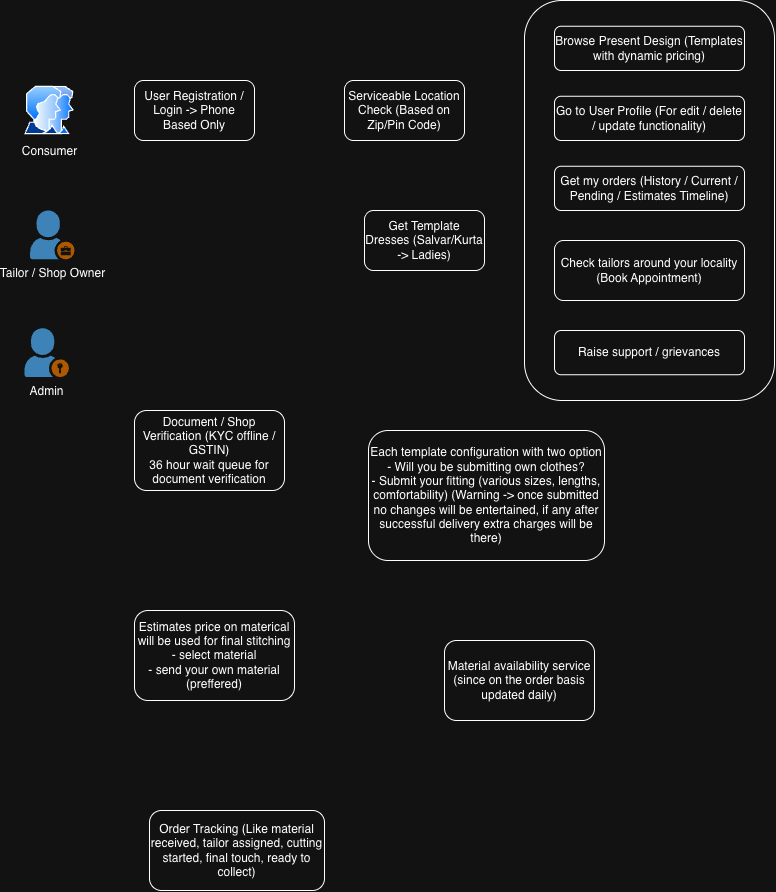

The diagram above was exported from draw.io. Its source (the exported page's mxGraphModel, read from the mxfile embedded in the PNG):
<mxGraphModel dx="2219" dy="938" grid="1" gridSize="10" guides="1" tooltips="1" connect="1" arrows="1" fold="1" page="1" pageScale="1" pageWidth="827" pageHeight="1169" math="0" shadow="0">
  <root>
    <mxCell id="0" />
    <mxCell id="1" parent="0" />
    <mxCell id="xRMZsWeBMEE4OKenlTVE-2" parent="1" style="rounded=1;whiteSpace=wrap;html=1;" value="User Registration / Login -&amp;gt; Phone Based Only" vertex="1">
      <mxGeometry height="60" width="120" x="120" y="140" as="geometry" />
    </mxCell>
    <mxCell id="xRMZsWeBMEE4OKenlTVE-3" parent="1" style="image;aspect=fixed;perimeter=ellipsePerimeter;html=1;align=center;shadow=0;dashed=0;spacingTop=3;image=img/lib/active_directory/user_accounts.svg;" value="Consumer" vertex="1">
      <mxGeometry height="48.5" width="50" x="10" y="145.75" as="geometry" />
    </mxCell>
    <mxCell id="xRMZsWeBMEE4OKenlTVE-4" parent="1" style="rounded=1;whiteSpace=wrap;html=1;" value="Serviceable Location Check (Based on Zip/Pin Code)" vertex="1">
      <mxGeometry height="60" width="120" x="330" y="140" as="geometry" />
    </mxCell>
    <mxCell id="xRMZsWeBMEE4OKenlTVE-5" parent="1" style="rounded=1;whiteSpace=wrap;html=1;" value="Get Template Dresses (Salvar/Kurta -&amp;gt; Ladies)" vertex="1">
      <mxGeometry height="60" width="120" x="350" y="270" as="geometry" />
    </mxCell>
    <mxCell id="xRMZsWeBMEE4OKenlTVE-6" parent="1" style="rounded=1;whiteSpace=wrap;html=1;" value="" vertex="1">
      <mxGeometry height="400" width="250" x="510" y="60" as="geometry" />
    </mxCell>
    <mxCell id="xRMZsWeBMEE4OKenlTVE-7" parent="1" style="rounded=1;whiteSpace=wrap;html=1;" value="Browse Present Design (Templates with dynamic pricing)" vertex="1">
      <mxGeometry height="44.25" width="190" x="540" y="85.75" as="geometry" />
    </mxCell>
    <mxCell id="xRMZsWeBMEE4OKenlTVE-9" parent="1" style="rounded=1;whiteSpace=wrap;html=1;" value="Go to User Profile (For edit / delete / update functionality)" vertex="1">
      <mxGeometry height="44.25" width="190" x="540" y="155.75" as="geometry" />
    </mxCell>
    <mxCell id="xRMZsWeBMEE4OKenlTVE-10" parent="1" style="rounded=1;whiteSpace=wrap;html=1;" value="Get my orders (History / Current / Pending / Estimates Timeline)" vertex="1">
      <mxGeometry height="44.25" width="190" x="540" y="225.75" as="geometry" />
    </mxCell>
    <mxCell id="xRMZsWeBMEE4OKenlTVE-11" parent="1" style="rounded=1;whiteSpace=wrap;html=1;" value="Check tailors around your locality (Book Appointment)" vertex="1">
      <mxGeometry height="60" width="190" x="540" y="300" as="geometry" />
    </mxCell>
    <mxCell id="xRMZsWeBMEE4OKenlTVE-12" parent="1" style="rounded=1;whiteSpace=wrap;html=1;" value="Raise support / grievances" vertex="1">
      <mxGeometry height="44.25" width="190" x="540" y="390" as="geometry" />
    </mxCell>
    <mxCell id="xRMZsWeBMEE4OKenlTVE-13" parent="1" style="shadow=0;dashed=0;html=1;strokeColor=none;fillColor=#4495D1;labelPosition=center;verticalLabelPosition=bottom;verticalAlign=top;align=center;outlineConnect=0;shape=mxgraph.veeam.company_owner;" value="Tailor / Shop Owner" vertex="1">
      <mxGeometry height="48.8" width="44.4" x="15.6" y="270" as="geometry" />
    </mxCell>
    <mxCell id="xRMZsWeBMEE4OKenlTVE-15" parent="1" style="shadow=0;dashed=0;html=1;strokeColor=none;fillColor=#4495D1;labelPosition=center;verticalLabelPosition=bottom;verticalAlign=top;align=center;outlineConnect=0;shape=mxgraph.veeam.portal_admin;" value="Admin" vertex="1">
      <mxGeometry height="48.8" width="44.4" x="10" y="387.73" as="geometry" />
    </mxCell>
    <mxCell id="xRMZsWeBMEE4OKenlTVE-16" parent="1" style="rounded=1;whiteSpace=wrap;html=1;" value="Document / Shop Verification (KYC offline / GSTIN)&lt;div&gt;36 hour wait queue for document verification&lt;/div&gt;" vertex="1">
      <mxGeometry height="80" width="150" x="120" y="470" as="geometry" />
    </mxCell>
    <mxCell id="xRMZsWeBMEE4OKenlTVE-17" parent="1" style="rounded=1;whiteSpace=wrap;html=1;" value="Each template configuration with two option&lt;div&gt;- Will you be submitting own clothes?&lt;/div&gt;&lt;div&gt;- Submit your fitting (various sizes, lengths, comfortability) (Warning -&amp;gt; once submitted no changes will be entertained, if any after successful delivery extra charges will be there)&lt;/div&gt;" vertex="1">
      <mxGeometry height="130" width="236" x="354" y="490" as="geometry" />
    </mxCell>
    <mxCell id="xRMZsWeBMEE4OKenlTVE-18" parent="1" style="rounded=1;whiteSpace=wrap;html=1;" value="&lt;div&gt;Estimates price on materical will be used for final stitching&lt;/div&gt;- select material&lt;div&gt;- send your own material (preffered)&lt;/div&gt;" vertex="1">
      <mxGeometry height="90" width="160" x="120" y="670" as="geometry" />
    </mxCell>
    <mxCell id="xRMZsWeBMEE4OKenlTVE-19" parent="1" style="rounded=1;whiteSpace=wrap;html=1;" value="Material availability service (since on the order basis updated daily)" vertex="1">
      <mxGeometry height="80" width="150" x="430" y="700" as="geometry" />
    </mxCell>
    <mxCell id="xRMZsWeBMEE4OKenlTVE-20" parent="1" style="rounded=1;whiteSpace=wrap;html=1;" value="Order Tracking (Like material received, tailor assigned, cutting started, final touch, ready to collect)" vertex="1">
      <mxGeometry height="80" width="175" x="135" y="870" as="geometry" />
    </mxCell>
  </root>
</mxGraphModel>